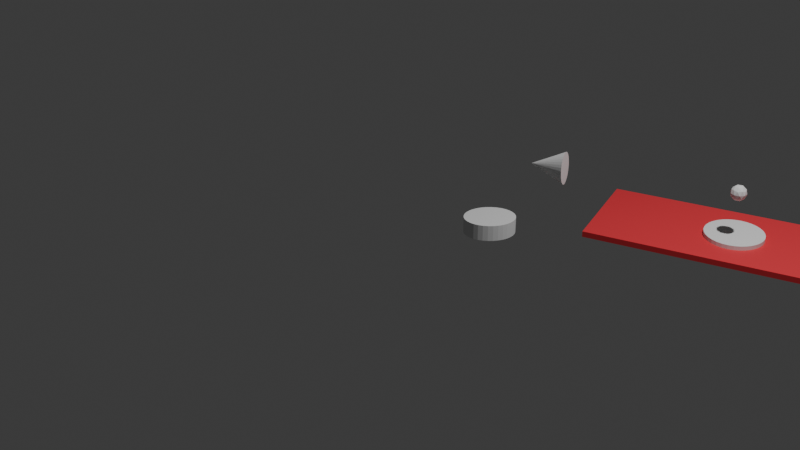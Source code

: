 # Source: lab_example.blend  (saved by Blender 4.1.24; exported with 4.5.12 LTS)
import bpy
from mathutils import Matrix  # noqa: F401  (used for matrix-valued properties, if any)

bpy.ops.wm.read_factory_settings(use_empty=True)
scene = bpy.context.scene
scene.name = 'Scene'

# ---- collections
col_collection = bpy.data.collections.new('Collection'); scene.collection.children.link(col_collection)

# ---- materials (node trees are filled in below, after node groups)
mat_material_001 = bpy.data.materials.new('Material.001')
mat_material_001.use_transparent_shadow = False

# ---- material node trees
mat_material_001.use_nodes = True; mat_material_001.node_tree.nodes.clear()
_N = mat_material_001.node_tree.nodes; _L = mat_material_001.node_tree.links
n0 = _N.new('ShaderNodeBsdfPrincipled'); n0.name = 'Principled BSDF'; n0.location = (10, 300)
n0.inputs[0].default_value = (0.8001, 0.04156, 0.05697, 1.0)
n1 = _N.new('ShaderNodeOutputMaterial'); n1.name = 'Material Output'; n1.location = (300, 300)
_L.new(n0.outputs[0], n1.inputs[0])
n1.is_active_output = True

# ---- world
world_world = bpy.data.worlds.new('World'); scene.world = world_world
world_world.use_nodes = True; world_world.node_tree.nodes.clear()
_N = world_world.node_tree.nodes; _L = world_world.node_tree.links
n0 = _N.new('ShaderNodeOutputWorld'); n0.name = 'World Output'; n0.location = (300, 300)
n1 = _N.new('ShaderNodeBackground'); n1.name = 'Background'; n1.location = (10, 300)
n1.inputs[0].default_value = (0.05088, 0.05088, 0.05088, 1.0)
_L.new(n1.outputs[0], n0.inputs[0])
n0.is_active_output = True
world_world.color = (0.05088, 0.05088, 0.05088)
world_world.use_sun_shadow = False
world_world.sun_shadow_jitter_overblur = 0.0

# ---- cameras
cam_camera = bpy.data.cameras.new('Camera')
cam_camera.clip_end = 100.0
cam_camera.ortho_scale = 7.314

# ---- lights
light_light = bpy.data.lights.new('Light', 'POINT')
light_light.transmission_factor = 0.0
light_light.energy = 1000.0
light_light.shadow_soft_size = 0.1
light_light.shadow_maximum_resolution = 0.006
light_light.use_absolute_resolution = True

# ---- meshes
me_cylinder = bpy.data.meshes.new('Cylinder')
me_cylinder.from_pydata([(0.0, 1.0, -1.0), (0.0, 1.0, 1.0), (0.1951, 0.9808, -1.0), (0.1951, 0.9808, 1.0), (0.3827, 0.9239, -1.0), (0.3827, 0.9239, 1.0), (0.5556, 0.8315, -1.0), (0.5556, 0.8315, 1.0), (0.7071, 0.7071, -1.0), (0.7071, 0.7071, 1.0), (0.8315, 0.5556, -1.0), (0.8315, 0.5556, 1.0), (0.9239, 0.3827, -1.0), (0.9239, 0.3827, 1.0), (0.9808, 0.1951, -1.0), (0.9808, 0.1951, 1.0), (1.0, 0.0, -1.0), (1.0, 0.0, 1.0), (0.9808, -0.1951, -1.0), (0.9808, -0.1951, 1.0), (0.9239, -0.3827, -1.0), (0.9239, -0.3827, 1.0), (0.8315, -0.5556, -1.0), (0.8315, -0.5556, 1.0), (0.7071, -0.7071, -1.0), (0.7071, -0.7071, 1.0), (0.5556, -0.8315, -1.0), (0.5556, -0.8315, 1.0), (0.3827, -0.9239, -1.0), (0.3827, -0.9239, 1.0), (0.1951, -0.9808, -1.0), (0.1951, -0.9808, 1.0), (0.0, -1.0, -1.0), (0.0, -1.0, 1.0), (-0.1951, -0.9808, -1.0), (-0.1951, -0.9808, 1.0), (-0.3827, -0.9239, -1.0), (-0.3827, -0.9239, 1.0), (-0.5556, -0.8315, -1.0), (-0.5556, -0.8315, 1.0), (-0.7071, -0.7071, -1.0), (-0.7071, -0.7071, 1.0), (-0.8315, -0.5556, -1.0), (-0.8315, -0.5556, 1.0), (-0.9239, -0.3827, -1.0), (-0.9239, -0.3827, 1.0), (-0.9808, -0.1951, -1.0), (-0.9808, -0.1951, 1.0), (-1.0, 0.0, -1.0), (-1.0, 0.0, 1.0), (-0.9808, 0.1951, -1.0), (-0.9808, 0.1951, 1.0), (-0.9239, 0.3827, -1.0), (-0.9239, 0.3827, 1.0), (-0.8315, 0.5556, -1.0), (-0.8315, 0.5556, 1.0), (-0.7071, 0.7071, -1.0), (-0.7071, 0.7071, 1.0), (-0.5556, 0.8315, -1.0), (-0.5556, 0.8315, 1.0), (-0.3827, 0.9239, -1.0), (-0.3827, 0.9239, 1.0), (-0.1951, 0.9808, -1.0), (-0.1951, 0.9808, 1.0)], [], [(0, 1, 3, 2), (2, 3, 5, 4), (4, 5, 7, 6), (6, 7, 9, 8), (8, 9, 11, 10), (10, 11, 13, 12), (12, 13, 15, 14), (14, 15, 17, 16), (16, 17, 19, 18), (18, 19, 21, 20), (20, 21, 23, 22), (22, 23, 25, 24), (24, 25, 27, 26), (26, 27, 29, 28), (28, 29, 31, 30), (30, 31, 33, 32), (32, 33, 35, 34), (34, 35, 37, 36), (36, 37, 39, 38), (38, 39, 41, 40), (40, 41, 43, 42), (42, 43, 45, 44), (44, 45, 47, 46), (46, 47, 49, 48), (48, 49, 51, 50), (50, 51, 53, 52), (52, 53, 55, 54), (54, 55, 57, 56), (56, 57, 59, 58), (58, 59, 61, 60), (3, 1, 63, 61, 59, 57, 55, 53, 51, 49, 47, 45, 43, 41, 39, 37, 35, 33, 31, 29, 27, 25, 23, 21, 19, 17, 15, 13, 11, 9, 7, 5), (60, 61, 63, 62), (62, 63, 1, 0), (0, 2, 4, 6, 8, 10, 12, 14, 16, 18, 20, 22, 24, 26, 28, 30, 32, 34, 36, 38, 40, 42, 44, 46, 48, 50, 52, 54, 56, 58, 60, 62)])
_uv = me_cylinder.uv_layers.new(name='UVMap')
_uv.uv.foreach_set('vector', [1.0, 0.5, 1.0, 1.0, 0.9688, 1.0, 0.9688, 0.5, 0.9688, 0.5, 0.9688, 1.0, 0.9375, 1.0, 0.9375, 0.5, 0.9375, 0.5, 0.9375, 1.0, 0.9062, 1.0, 0.9062, 0.5, 0.9062, 0.5, 0.9062, 1.0, 0.875, 1.0, 0.875, 0.5, 0.875, 0.5, 0.875, 1.0, 0.8438, 1.0, 0.8438, 0.5, 0.8438, 0.5, 0.8438, 1.0, 0.8125, 1.0, 0.8125, 0.5, 0.8125, 0.5, 0.8125, 1.0, 0.7812, 1.0, 0.7812, 0.5, 0.7812, 0.5, 0.7812, 1.0, 0.75, 1.0, 0.75, 0.5, 0.75, 0.5, 0.75, 1.0, 0.7188, 1.0, 0.7188, 0.5, 0.7188, 0.5, 0.7188, 1.0, 0.6875, 1.0, 0.6875, 0.5, 0.6875, 0.5, 0.6875, 1.0, 0.6562, 1.0, 0.6562, 0.5, 0.6562, 0.5, 0.6562, 1.0, 0.625, 1.0, 0.625, 0.5, 0.625, 0.5, 0.625, 1.0, 0.5938, 1.0, 0.5938, 0.5, 0.5938, 0.5, 0.5938, 1.0, 0.5625, 1.0, 0.5625, 0.5, 0.5625, 0.5, 0.5625, 1.0, 0.5312, 1.0, 0.5312, 0.5, 0.5312, 0.5, 0.5312, 1.0, 0.5, 1.0, 0.5, 0.5, 0.5, 0.5, 0.5, 1.0, 0.4688, 1.0, 0.4688, 0.5, 0.4688, 0.5, 0.4688, 1.0, 0.4375, 1.0, 0.4375, 0.5, 0.4375, 0.5, 0.4375, 1.0, 0.4062, 1.0, 0.4062, 0.5, 0.4062, 0.5, 0.4062, 1.0, 0.375, 1.0, 0.375, 0.5, 0.375, 0.5, 0.375, 1.0, 0.3438, 1.0, 0.3438, 0.5, 0.3438, 0.5, 0.3438, 1.0, 0.3125, 1.0, 0.3125, 0.5, 0.3125, 0.5, 0.3125, 1.0, 0.2812, 1.0, 0.2812, 0.5, 0.2812, 0.5, 0.2812, 1.0, 0.25, 1.0, 0.25, 0.5, 0.25, 0.5, 0.25, 1.0, 0.2188, 1.0, 0.2188, 0.5, 0.2188, 0.5, 0.2188, 1.0, 0.1875, 1.0, 0.1875, 0.5, 0.1875, 0.5, 0.1875, 1.0, 0.1562, 1.0, 0.1562, 0.5, 0.1562, 0.5, 0.1562, 1.0, 0.125, 1.0, 0.125, 0.5, 0.125, 0.5, 0.125, 1.0, 0.09375, 1.0, 0.09375, 0.5, 0.09375, 0.5, 0.09375, 1.0, 0.0625, 1.0, 0.0625, 0.5, 0.2968, 0.4854, 0.25, 0.49, 0.2032, 0.4854, 0.1582, 0.4717, 0.1167, 0.4496, 0.08029, 0.4197, 0.05045, 0.3833, 0.02827, 0.3418, 0.01461, 0.2968, 0.01, 0.25, 0.01461, 0.2032, 0.02827, 0.1582, 0.05045, 0.1167, 0.08029, 0.08029, 0.1167, 0.05045, 0.1582, 0.02827, 0.2032, 0.01461, 0.25, 0.01, 0.2968, 0.01461, 0.3418, 0.02827, 0.3833, 0.05045, 0.4197, 0.08029, 0.4496, 0.1167, 0.4717, 0.1582, 0.4854, 0.2032, 0.49, 0.25, 0.4854, 0.2968, 0.4717, 0.3418, 0.4496, 0.3833, 0.4197, 0.4197, 0.3833, 0.4496, 0.3418, 0.4717, 0.0625, 0.5, 0.0625, 1.0, 0.03125, 1.0, 0.03125, 0.5, 0.03125, 0.5, 0.03125, 1.0, 0.0, 1.0, 0.0, 0.5, 0.75, 0.49, 0.7968, 0.4854, 0.8418, 0.4717, 0.8833, 0.4496, 0.9197, 0.4197, 0.9496, 0.3833, 0.9717, 0.3418, 0.9854, 0.2968, 0.99, 0.25, 0.9854, 0.2032, 0.9717, 0.1582, 0.9496, 0.1167, 0.9197, 0.08029, 0.8833, 0.05045, 0.8418, 0.02827, 0.7968, 0.01461, 0.75, 0.01, 0.7032, 0.01461, 0.6582, 0.02827, 0.6167, 0.05045, 0.5803, 0.08029, 0.5504, 0.1167, 0.5283, 0.1582, 0.5146, 0.2032, 0.51, 0.25, 0.5146, 0.2968, 0.5283, 0.3418, 0.5504, 0.3833, 0.5803, 0.4197, 0.6167, 0.4496, 0.6582, 0.4717, 0.7032, 0.4854])
me_cylinder.update()
me_cube_001 = bpy.data.meshes.new('Cube.001')
me_cube_001.from_pydata([(-1.0, -1.0, -1.0), (-1.0, -1.0, 1.0), (-1.0, 1.0, -1.0), (-1.0, 1.0, 1.0), (1.0, -1.0, -1.0), (1.0, -1.0, 1.0), (1.0, 1.0, -1.0), (1.0, 1.0, 1.0)], [], [(0, 1, 3, 2), (2, 3, 7, 6), (6, 7, 5, 4), (4, 5, 1, 0), (2, 6, 4, 0), (7, 3, 1, 5)])
_uv = me_cube_001.uv_layers.new(name='UVMap')
_uv.uv.foreach_set('vector', [0.375, 0.0, 0.625, 0.0, 0.625, 0.25, 0.375, 0.25, 0.375, 0.25, 0.625, 0.25, 0.625, 0.5, 0.375, 0.5, 0.375, 0.5, 0.625, 0.5, 0.625, 0.75, 0.375, 0.75, 0.375, 0.75, 0.625, 0.75, 0.625, 1.0, 0.375, 1.0, 0.125, 0.5, 0.375, 0.5, 0.375, 0.75, 0.125, 0.75, 0.625, 0.5, 0.875, 0.5, 0.875, 0.75, 0.625, 0.75])
me_cube_001.materials.append(mat_material_001)
me_cube_001.update()
me_cylinder_001 = bpy.data.meshes.new('Cylinder.001')
me_cylinder_001.from_pydata([(0.0, 1.0, -1.0), (0.0, 1.0, 1.0), (0.1951, 0.9808, -1.0), (0.1951, 0.9808, 1.0), (0.3827, 0.9239, -1.0), (0.3827, 0.9239, 1.0), (0.5556, 0.8315, -1.0), (0.5556, 0.8315, 1.0), (0.7071, 0.7071, -1.0), (0.7071, 0.7071, 1.0), (0.8315, 0.5556, -1.0), (0.8315, 0.5556, 1.0), (0.9239, 0.3827, -1.0), (0.9239, 0.3827, 1.0), (0.9808, 0.1951, -1.0), (0.9808, 0.1951, 1.0), (1.0, 0.0, -1.0), (1.0, 0.0, 1.0), (0.9808, -0.1951, -1.0), (0.9808, -0.1951, 1.0), (0.9239, -0.3827, -1.0), (0.9239, -0.3827, 1.0), (0.8315, -0.5556, -1.0), (0.8315, -0.5556, 1.0), (0.7071, -0.7071, -1.0), (0.7071, -0.7071, 1.0), (0.5556, -0.8315, -1.0), (0.5556, -0.8315, 1.0), (0.3827, -0.9239, -1.0), (0.3827, -0.9239, 1.0), (0.1951, -0.9808, -1.0), (0.1951, -0.9808, 1.0), (0.0, -1.0, -1.0), (0.0, -1.0, 1.0), (-0.1951, -0.9808, -1.0), (-0.1951, -0.9808, 1.0), (-0.3827, -0.9239, -1.0), (-0.3827, -0.9239, 1.0), (-0.5556, -0.8315, -1.0), (-0.5556, -0.8315, 1.0), (-0.7071, -0.7071, -1.0), (-0.7071, -0.7071, 1.0), (-0.8315, -0.5556, -1.0), (-0.8315, -0.5556, 1.0), (-0.9239, -0.3827, -1.0), (-0.9239, -0.3827, 1.0), (-0.9808, -0.1951, -1.0), (-0.9808, -0.1951, 1.0), (-1.0, 0.0, -1.0), (-1.0, 0.0, 1.0), (-0.9808, 0.1951, -1.0), (-0.9808, 0.1951, 1.0), (-0.9239, 0.3827, -1.0), (-0.9239, 0.3827, 1.0), (-0.8315, 0.5556, -1.0), (-0.8315, 0.5556, 1.0), (-0.7071, 0.7071, -1.0), (-0.7071, 0.7071, 1.0), (-0.5556, 0.8315, -1.0), (-0.5556, 0.8315, 1.0), (-0.3827, 0.9239, -1.0), (-0.3827, 0.9239, 1.0), (-0.1951, 0.9808, -1.0), (-0.1951, 0.9808, 1.0)], [], [(0, 1, 3, 2), (2, 3, 5, 4), (4, 5, 7, 6), (6, 7, 9, 8), (8, 9, 11, 10), (10, 11, 13, 12), (12, 13, 15, 14), (14, 15, 17, 16), (16, 17, 19, 18), (18, 19, 21, 20), (20, 21, 23, 22), (22, 23, 25, 24), (24, 25, 27, 26), (26, 27, 29, 28), (28, 29, 31, 30), (30, 31, 33, 32), (32, 33, 35, 34), (34, 35, 37, 36), (36, 37, 39, 38), (38, 39, 41, 40), (40, 41, 43, 42), (42, 43, 45, 44), (44, 45, 47, 46), (46, 47, 49, 48), (48, 49, 51, 50), (50, 51, 53, 52), (52, 53, 55, 54), (54, 55, 57, 56), (56, 57, 59, 58), (58, 59, 61, 60), (3, 1, 63, 61, 59, 57, 55, 53, 51, 49, 47, 45, 43, 41, 39, 37, 35, 33, 31, 29, 27, 25, 23, 21, 19, 17, 15, 13, 11, 9, 7, 5), (60, 61, 63, 62), (62, 63, 1, 0), (0, 2, 4, 6, 8, 10, 12, 14, 16, 18, 20, 22, 24, 26, 28, 30, 32, 34, 36, 38, 40, 42, 44, 46, 48, 50, 52, 54, 56, 58, 60, 62)])
_uv = me_cylinder_001.uv_layers.new(name='UVMap')
_uv.uv.foreach_set('vector', [1.0, 0.5, 1.0, 1.0, 0.9688, 1.0, 0.9688, 0.5, 0.9688, 0.5, 0.9688, 1.0, 0.9375, 1.0, 0.9375, 0.5, 0.9375, 0.5, 0.9375, 1.0, 0.9062, 1.0, 0.9062, 0.5, 0.9062, 0.5, 0.9062, 1.0, 0.875, 1.0, 0.875, 0.5, 0.875, 0.5, 0.875, 1.0, 0.8438, 1.0, 0.8438, 0.5, 0.8438, 0.5, 0.8438, 1.0, 0.8125, 1.0, 0.8125, 0.5, 0.8125, 0.5, 0.8125, 1.0, 0.7812, 1.0, 0.7812, 0.5, 0.7812, 0.5, 0.7812, 1.0, 0.75, 1.0, 0.75, 0.5, 0.75, 0.5, 0.75, 1.0, 0.7188, 1.0, 0.7188, 0.5, 0.7188, 0.5, 0.7188, 1.0, 0.6875, 1.0, 0.6875, 0.5, 0.6875, 0.5, 0.6875, 1.0, 0.6562, 1.0, 0.6562, 0.5, 0.6562, 0.5, 0.6562, 1.0, 0.625, 1.0, 0.625, 0.5, 0.625, 0.5, 0.625, 1.0, 0.5938, 1.0, 0.5938, 0.5, 0.5938, 0.5, 0.5938, 1.0, 0.5625, 1.0, 0.5625, 0.5, 0.5625, 0.5, 0.5625, 1.0, 0.5312, 1.0, 0.5312, 0.5, 0.5312, 0.5, 0.5312, 1.0, 0.5, 1.0, 0.5, 0.5, 0.5, 0.5, 0.5, 1.0, 0.4688, 1.0, 0.4688, 0.5, 0.4688, 0.5, 0.4688, 1.0, 0.4375, 1.0, 0.4375, 0.5, 0.4375, 0.5, 0.4375, 1.0, 0.4062, 1.0, 0.4062, 0.5, 0.4062, 0.5, 0.4062, 1.0, 0.375, 1.0, 0.375, 0.5, 0.375, 0.5, 0.375, 1.0, 0.3438, 1.0, 0.3438, 0.5, 0.3438, 0.5, 0.3438, 1.0, 0.3125, 1.0, 0.3125, 0.5, 0.3125, 0.5, 0.3125, 1.0, 0.2812, 1.0, 0.2812, 0.5, 0.2812, 0.5, 0.2812, 1.0, 0.25, 1.0, 0.25, 0.5, 0.25, 0.5, 0.25, 1.0, 0.2188, 1.0, 0.2188, 0.5, 0.2188, 0.5, 0.2188, 1.0, 0.1875, 1.0, 0.1875, 0.5, 0.1875, 0.5, 0.1875, 1.0, 0.1562, 1.0, 0.1562, 0.5, 0.1562, 0.5, 0.1562, 1.0, 0.125, 1.0, 0.125, 0.5, 0.125, 0.5, 0.125, 1.0, 0.09375, 1.0, 0.09375, 0.5, 0.09375, 0.5, 0.09375, 1.0, 0.0625, 1.0, 0.0625, 0.5, 0.2968, 0.4854, 0.25, 0.49, 0.2032, 0.4854, 0.1582, 0.4717, 0.1167, 0.4496, 0.08029, 0.4197, 0.05045, 0.3833, 0.02827, 0.3418, 0.01461, 0.2968, 0.01, 0.25, 0.01461, 0.2032, 0.02827, 0.1582, 0.05045, 0.1167, 0.08029, 0.08029, 0.1167, 0.05045, 0.1582, 0.02827, 0.2032, 0.01461, 0.25, 0.01, 0.2968, 0.01461, 0.3418, 0.02827, 0.3833, 0.05045, 0.4197, 0.08029, 0.4496, 0.1167, 0.4717, 0.1582, 0.4854, 0.2032, 0.49, 0.25, 0.4854, 0.2968, 0.4717, 0.3418, 0.4496, 0.3833, 0.4197, 0.4197, 0.3833, 0.4496, 0.3418, 0.4717, 0.0625, 0.5, 0.0625, 1.0, 0.03125, 1.0, 0.03125, 0.5, 0.03125, 0.5, 0.03125, 1.0, 0.0, 1.0, 0.0, 0.5, 0.75, 0.49, 0.7968, 0.4854, 0.8418, 0.4717, 0.8833, 0.4496, 0.9197, 0.4197, 0.9496, 0.3833, 0.9717, 0.3418, 0.9854, 0.2968, 0.99, 0.25, 0.9854, 0.2032, 0.9717, 0.1582, 0.9496, 0.1167, 0.9197, 0.08029, 0.8833, 0.05045, 0.8418, 0.02827, 0.7968, 0.01461, 0.75, 0.01, 0.7032, 0.01461, 0.6582, 0.02827, 0.6167, 0.05045, 0.5803, 0.08029, 0.5504, 0.1167, 0.5283, 0.1582, 0.5146, 0.2032, 0.51, 0.25, 0.5146, 0.2968, 0.5283, 0.3418, 0.5504, 0.3833, 0.5803, 0.4197, 0.6167, 0.4496, 0.6582, 0.4717, 0.7032, 0.4854])
me_cylinder_001.update()
me_cone = bpy.data.meshes.new('Cone')
me_cone.from_pydata([(0.0, 1.0, -1.0), (0.1951, 0.9808, -1.0), (0.3827, 0.9239, -1.0), (0.5556, 0.8315, -1.0), (0.7071, 0.7071, -1.0), (0.8315, 0.5556, -1.0), (0.9239, 0.3827, -1.0), (0.9808, 0.1951, -1.0), (1.0, 0.0, -1.0), (0.9808, -0.1951, -1.0), (0.9239, -0.3827, -1.0), (0.8315, -0.5556, -1.0), (0.7071, -0.7071, -1.0), (0.5556, -0.8315, -1.0), (0.3827, -0.9239, -1.0), (0.1951, -0.9808, -1.0), (0.0, -1.0, -1.0), (-0.1951, -0.9808, -1.0), (-0.3827, -0.9239, -1.0), (-0.5556, -0.8315, -1.0), (-0.7071, -0.7071, -1.0), (-0.8315, -0.5556, -1.0), (-0.9239, -0.3827, -1.0), (-0.9808, -0.1951, -1.0), (-1.0, 0.0, -1.0), (-0.9808, 0.1951, -1.0), (-0.9239, 0.3827, -1.0), (-0.8315, 0.5556, -1.0), (-0.7071, 0.7071, -1.0), (-0.5556, 0.8315, -1.0), (-0.3827, 0.9239, -1.0), (-0.1951, 0.9808, -1.0), (0.0, 0.0, 1.0)], [], [(0, 32, 1), (1, 32, 2), (2, 32, 3), (3, 32, 4), (4, 32, 5), (5, 32, 6), (6, 32, 7), (7, 32, 8), (8, 32, 9), (9, 32, 10), (10, 32, 11), (11, 32, 12), (12, 32, 13), (13, 32, 14), (14, 32, 15), (15, 32, 16), (16, 32, 17), (17, 32, 18), (18, 32, 19), (19, 32, 20), (20, 32, 21), (21, 32, 22), (22, 32, 23), (23, 32, 24), (24, 32, 25), (25, 32, 26), (26, 32, 27), (27, 32, 28), (28, 32, 29), (29, 32, 30), (0, 1, 2, 3, 4, 5, 6, 7, 8, 9, 10, 11, 12, 13, 14, 15, 16, 17, 18, 19, 20, 21, 22, 23, 24, 25, 26, 27, 28, 29, 30, 31), (30, 32, 31), (31, 32, 0)])
_uv = me_cone.uv_layers.new(name='UVMap')
_uv.uv.foreach_set('vector', [0.25, 0.49, 0.25, 0.25, 0.2968, 0.4854, 0.2968, 0.4854, 0.25, 0.25, 0.3418, 0.4717, 0.3418, 0.4717, 0.25, 0.25, 0.3833, 0.4496, 0.3833, 0.4496, 0.25, 0.25, 0.4197, 0.4197, 0.4197, 0.4197, 0.25, 0.25, 0.4496, 0.3833, 0.4496, 0.3833, 0.25, 0.25, 0.4717, 0.3418, 0.4717, 0.3418, 0.25, 0.25, 0.4854, 0.2968, 0.4854, 0.2968, 0.25, 0.25, 0.49, 0.25, 0.49, 0.25, 0.25, 0.25, 0.4854, 0.2032, 0.4854, 0.2032, 0.25, 0.25, 0.4717, 0.1582, 0.4717, 0.1582, 0.25, 0.25, 0.4496, 0.1167, 0.4496, 0.1167, 0.25, 0.25, 0.4197, 0.08029, 0.4197, 0.08029, 0.25, 0.25, 0.3833, 0.05045, 0.3833, 0.05045, 0.25, 0.25, 0.3418, 0.02827, 0.3418, 0.02827, 0.25, 0.25, 0.2968, 0.01461, 0.2968, 0.01461, 0.25, 0.25, 0.25, 0.01, 0.25, 0.01, 0.25, 0.25, 0.2032, 0.01461, 0.2032, 0.01461, 0.25, 0.25, 0.1582, 0.02827, 0.1582, 0.02827, 0.25, 0.25, 0.1167, 0.05045, 0.1167, 0.05045, 0.25, 0.25, 0.08029, 0.08029, 0.08029, 0.08029, 0.25, 0.25, 0.05045, 0.1167, 0.05045, 0.1167, 0.25, 0.25, 0.02827, 0.1582, 0.02827, 0.1582, 0.25, 0.25, 0.01461, 0.2032, 0.01461, 0.2032, 0.25, 0.25, 0.01, 0.25, 0.01, 0.25, 0.25, 0.25, 0.01461, 0.2968, 0.01461, 0.2968, 0.25, 0.25, 0.02827, 0.3418, 0.02827, 0.3418, 0.25, 0.25, 0.05045, 0.3833, 0.05045, 0.3833, 0.25, 0.25, 0.08029, 0.4197, 0.08029, 0.4197, 0.25, 0.25, 0.1167, 0.4496, 0.1167, 0.4496, 0.25, 0.25, 0.1582, 0.4717, 0.75, 0.49, 0.7968, 0.4854, 0.8418, 0.4717, 0.8833, 0.4496, 0.9197, 0.4197, 0.9496, 0.3833, 0.9717, 0.3418, 0.9854, 0.2968, 0.99, 0.25, 0.9854, 0.2032, 0.9717, 0.1582, 0.9496, 0.1167, 0.9197, 0.08029, 0.8833, 0.05045, 0.8418, 0.02827, 0.7968, 0.01461, 0.75, 0.01, 0.7032, 0.01461, 0.6582, 0.02827, 0.6167, 0.05045, 0.5803, 0.08029, 0.5504, 0.1167, 0.5283, 0.1582, 0.5146, 0.2032, 0.51, 0.25, 0.5146, 0.2968, 0.5283, 0.3418, 0.5504, 0.3833, 0.5803, 0.4197, 0.6167, 0.4496, 0.6582, 0.4717, 0.7032, 0.4854, 0.1582, 0.4717, 0.25, 0.25, 0.2032, 0.4854, 0.2032, 0.4854, 0.25, 0.25, 0.25, 0.49])
me_cone.update()
me_icosphere = bpy.data.meshes.new('Icosphere')
me_icosphere.from_pydata([(0.0, 0.0, -1.0), (0.7236, -0.5257, -0.4472), (-0.2764, -0.8506, -0.4472), (-0.8944, 0.0, -0.4472), (-0.2764, 0.8506, -0.4472), (0.7236, 0.5257, -0.4472), (0.2764, -0.8506, 0.4472), (-0.7236, -0.5257, 0.4472), (-0.7236, 0.5257, 0.4472), (0.2764, 0.8506, 0.4472), (0.8944, 0.0, 0.4472), (0.0, 0.0, 1.0), (-0.1625, -0.5, -0.8507), (0.4253, -0.309, -0.8507), (0.2629, -0.809, -0.5257), (0.8506, 0.0, -0.5257), (0.4253, 0.309, -0.8507), (-0.5257, 0.0, -0.8507), (-0.6882, -0.5, -0.5257), (-0.1625, 0.5, -0.8507), (-0.6882, 0.5, -0.5257), (0.2629, 0.809, -0.5257), (0.9511, -0.309, 0.0), (0.9511, 0.309, 0.0), (0.0, -1.0, 0.0), (0.5878, -0.809, 0.0), (-0.9511, -0.309, 0.0), (-0.5878, -0.809, 0.0), (-0.5878, 0.809, 0.0), (-0.9511, 0.309, 0.0), (0.5878, 0.809, 0.0), (0.0, 1.0, 0.0), (0.6882, -0.5, 0.5257), (-0.2629, -0.809, 0.5257), (-0.8506, 0.0, 0.5257), (-0.2629, 0.809, 0.5257), (0.6882, 0.5, 0.5257), (0.1625, -0.5, 0.8507), (0.5257, 0.0, 0.8507), (-0.4253, -0.309, 0.8507), (-0.4253, 0.309, 0.8507), (0.1625, 0.5, 0.8507)], [], [(0, 13, 12), (1, 13, 15), (0, 12, 17), (0, 17, 19), (0, 19, 16), (1, 15, 22), (2, 14, 24), (3, 18, 26), (4, 20, 28), (5, 21, 30), (1, 22, 25), (2, 24, 27), (3, 26, 29), (4, 28, 31), (5, 30, 23), (6, 32, 37), (7, 33, 39), (8, 34, 40), (9, 35, 41), (10, 36, 38), (38, 41, 11), (38, 36, 41), (36, 9, 41), (41, 40, 11), (41, 35, 40), (35, 8, 40), (40, 39, 11), (40, 34, 39), (34, 7, 39), (39, 37, 11), (39, 33, 37), (33, 6, 37), (37, 38, 11), (37, 32, 38), (32, 10, 38), (23, 36, 10), (23, 30, 36), (30, 9, 36), (31, 35, 9), (31, 28, 35), (28, 8, 35), (29, 34, 8), (29, 26, 34), (26, 7, 34), (27, 33, 7), (27, 24, 33), (24, 6, 33), (25, 32, 6), (25, 22, 32), (22, 10, 32), (30, 31, 9), (30, 21, 31), (21, 4, 31), (28, 29, 8), (28, 20, 29), (20, 3, 29), (26, 27, 7), (26, 18, 27), (18, 2, 27), (24, 25, 6), (24, 14, 25), (14, 1, 25), (22, 23, 10), (22, 15, 23), (15, 5, 23), (16, 21, 5), (16, 19, 21), (19, 4, 21), (19, 20, 4), (19, 17, 20), (17, 3, 20), (17, 18, 3), (17, 12, 18), (12, 2, 18), (15, 16, 5), (15, 13, 16), (13, 0, 16), (12, 14, 2), (12, 13, 14), (13, 1, 14)])
_uv = me_icosphere.uv_layers.new(name='UVMap')
_uv.uv.foreach_set('vector', [0.1818, 0.0, 0.2273, 0.07873, 0.1364, 0.07873, 0.2727, 0.1575, 0.3182, 0.07873, 0.3636, 0.1575, 0.9091, 0.0, 0.9545, 0.07873, 0.8636, 0.07873, 0.7273, 0.0, 0.7727, 0.07873, 0.6818, 0.07873, 0.5455, 0.0, 0.5909, 0.07873, 0.5, 0.07873, 0.2727, 0.1575, 0.3636, 0.1575, 0.3182, 0.2362, 0.09091, 0.1575, 0.1818, 0.1575, 0.1364, 0.2362, 0.8182, 0.1575, 0.9091, 0.1575, 0.8636, 0.2362, 0.6364, 0.1575, 0.7273, 0.1575, 0.6818, 0.2362, 0.4545, 0.1575, 0.5455, 0.1575, 0.5, 0.2362, 0.2727, 0.1575, 0.3182, 0.2362, 0.2273, 0.2362, 0.09091, 0.1575, 0.1364, 0.2362, 0.04546, 0.2362, 0.8182, 0.1575, 0.8636, 0.2362, 0.7727, 0.2362, 0.6364, 0.1575, 0.6818, 0.2362, 0.5909, 0.2362, 0.4545, 0.1575, 0.5, 0.2362, 0.4091, 0.2362, 0.1818, 0.3149, 0.2727, 0.3149, 0.2273, 0.3937, 0.0, 0.3149, 0.09091, 0.3149, 0.04546, 0.3937, 0.7273, 0.3149, 0.8182, 0.3149, 0.7727, 0.3937, 0.5455, 0.3149, 0.6364, 0.3149, 0.5909, 0.3937, 0.3636, 0.3149, 0.4545, 0.3149, 0.4091, 0.3937, 0.4091, 0.3937, 0.5, 0.3937, 0.4545, 0.4724, 0.4091, 0.3937, 0.4545, 0.3149, 0.5, 0.3937, 0.4545, 0.3149, 0.5455, 0.3149, 0.5, 0.3937, 0.5909, 0.3937, 0.6818, 0.3937, 0.6364, 0.4724, 0.5909, 0.3937, 0.6364, 0.3149, 0.6818, 0.3937, 0.6364, 0.3149, 0.7273, 0.3149, 0.6818, 0.3937, 0.7727, 0.3937, 0.8636, 0.3937, 0.8182, 0.4724, 0.7727, 0.3937, 0.8182, 0.3149, 0.8636, 0.3937, 0.8182, 0.3149, 0.9091, 0.3149, 0.8636, 0.3937, 0.04546, 0.3937, 0.1364, 0.3937, 0.09091, 0.4724, 0.04546, 0.3937, 0.09091, 0.3149, 0.1364, 0.3937, 0.09091, 0.3149, 0.1818, 0.3149, 0.1364, 0.3937, 0.2273, 0.3937, 0.3182, 0.3937, 0.2727, 0.4724, 0.2273, 0.3937, 0.2727, 0.3149, 0.3182, 0.3937, 0.2727, 0.3149, 0.3636, 0.3149, 0.3182, 0.3937, 0.4091, 0.2362, 0.4545, 0.3149, 0.3636, 0.3149, 0.4091, 0.2362, 0.5, 0.2362, 0.4545, 0.3149, 0.5, 0.2362, 0.5455, 0.3149, 0.4545, 0.3149, 0.5909, 0.2362, 0.6364, 0.3149, 0.5455, 0.3149, 0.5909, 0.2362, 0.6818, 0.2362, 0.6364, 0.3149, 0.6818, 0.2362, 0.7273, 0.3149, 0.6364, 0.3149, 0.7727, 0.2362, 0.8182, 0.3149, 0.7273, 0.3149, 0.7727, 0.2362, 0.8636, 0.2362, 0.8182, 0.3149, 0.8636, 0.2362, 0.9091, 0.3149, 0.8182, 0.3149, 0.04546, 0.2362, 0.09091, 0.3149, 0.0, 0.3149, 0.04546, 0.2362, 0.1364, 0.2362, 0.09091, 0.3149, 0.1364, 0.2362, 0.1818, 0.3149, 0.09091, 0.3149, 0.2273, 0.2362, 0.2727, 0.3149, 0.1818, 0.3149, 0.2273, 0.2362, 0.3182, 0.2362, 0.2727, 0.3149, 0.3182, 0.2362, 0.3636, 0.3149, 0.2727, 0.3149, 0.5, 0.2362, 0.5909, 0.2362, 0.5455, 0.3149, 0.5, 0.2362, 0.5455, 0.1575, 0.5909, 0.2362, 0.5455, 0.1575, 0.6364, 0.1575, 0.5909, 0.2362, 0.6818, 0.2362, 0.7727, 0.2362, 0.7273, 0.3149, 0.6818, 0.2362, 0.7273, 0.1575, 0.7727, 0.2362, 0.7273, 0.1575, 0.8182, 0.1575, 0.7727, 0.2362, 0.8636, 0.2362, 0.9545, 0.2362, 0.9091, 0.3149, 0.8636, 0.2362, 0.9091, 0.1575, 0.9545, 0.2362, 0.9091, 0.1575, 1.0, 0.1575, 0.9545, 0.2362, 0.1364, 0.2362, 0.2273, 0.2362, 0.1818, 0.3149, 0.1364, 0.2362, 0.1818, 0.1575, 0.2273, 0.2362, 0.1818, 0.1575, 0.2727, 0.1575, 0.2273, 0.2362, 0.3182, 0.2362, 0.4091, 0.2362, 0.3636, 0.3149, 0.3182, 0.2362, 0.3636, 0.1575, 0.4091, 0.2362, 0.3636, 0.1575, 0.4545, 0.1575, 0.4091, 0.2362, 0.5, 0.07873, 0.5455, 0.1575, 0.4545, 0.1575, 0.5, 0.07873, 0.5909, 0.07873, 0.5455, 0.1575, 0.5909, 0.07873, 0.6364, 0.1575, 0.5455, 0.1575, 0.6818, 0.07873, 0.7273, 0.1575, 0.6364, 0.1575, 0.6818, 0.07873, 0.7727, 0.07873, 0.7273, 0.1575, 0.7727, 0.07873, 0.8182, 0.1575, 0.7273, 0.1575, 0.8636, 0.07873, 0.9091, 0.1575, 0.8182, 0.1575, 0.8636, 0.07873, 0.9545, 0.07873, 0.9091, 0.1575, 0.9545, 0.07873, 1.0, 0.1575, 0.9091, 0.1575, 0.3636, 0.1575, 0.4091, 0.07873, 0.4545, 0.1575, 0.3636, 0.1575, 0.3182, 0.07873, 0.4091, 0.07873, 0.3182, 0.07873, 0.3636, 0.0, 0.4091, 0.07873, 0.1364, 0.07873, 0.1818, 0.1575, 0.09091, 0.1575, 0.1364, 0.07873, 0.2273, 0.07873, 0.1818, 0.1575, 0.2273, 0.07873, 0.2727, 0.1575, 0.1818, 0.1575])
me_icosphere.update()

# ---- objects
ob_light = bpy.data.objects.new('Light', light_light)
ob_camera = bpy.data.objects.new('Camera', cam_camera)
ob_robot_arm_1 = bpy.data.objects.new('robot arm 1', None)
ob_cylinder = bpy.data.objects.new('Cylinder', me_cylinder)
ob_rail_origin = bpy.data.objects.new('rail origin', None)
ob_cube_001 = bpy.data.objects.new('Cube.001', me_cube_001)
ob_arm_2_base = bpy.data.objects.new('arm 2 base', None)
ob_cylinder_001 = bpy.data.objects.new('Cylinder.001', me_cylinder_001)
ob_room = bpy.data.objects.new('room', None)
ob_effector_1 = bpy.data.objects.new('effector 1', None)
ob_cone = bpy.data.objects.new('Cone', me_cone)
ob_effector_2 = bpy.data.objects.new('effector 2', None)
ob_icosphere = bpy.data.objects.new('Icosphere', me_icosphere)

# ---- transforms, parenting, visibility, modifiers, constraints
ob_light.location = (4.076, 1.005, 5.904)
ob_light.rotation_euler = (0.6503, 0.05522, 1.866)
ob_light.lock_rotations_4d = False
ob_light.empty_display_type = 'ARROWS'
ob_light.color = (0.0, 0.0, 0.0, 0.0)
ob_light.lineart.crease_threshold = 0.0
ob_camera.location = (7.359, -6.926, 4.958)
ob_camera.rotation_euler = (1.109, 0.0, 0.8149)
ob_camera.lock_rotations_4d = False
ob_camera.empty_display_type = 'ARROWS'
ob_camera.color = (0.0, 0.0, 0.0, 0.0)
ob_camera.display_type = 'WIRE'
ob_camera.lineart.crease_threshold = 0.0
ob_robot_arm_1.location = (0.74, 0.542, 0.025)
ob_robot_arm_1.rotation_euler = (0.0, 0.0, -0.665)
ob_robot_arm_1.empty_display_type = 'ARROWS'
ob_cylinder.parent = ob_robot_arm_1
ob_cylinder.location = (0.0, 0.0, 0.0)
ob_cylinder.scale = (-0.2162, -0.2623, -0.08169)
ob_rail_origin.location = (1.27, 1.6, 0.0)
ob_rail_origin.rotation_euler = (0.0, 0.0, -1.23)
ob_rail_origin.empty_display_type = 'ARROWS'
ob_cube_001.parent = ob_rail_origin
ob_cube_001.location = (0.0, 1.5, 0.0)
ob_cube_001.scale = (0.5658, 1.471, 0.02938)
ob_arm_2_base.parent = ob_rail_origin
ob_arm_2_base.location = (0.0, 1.38, 0.04)
ob_arm_2_base.empty_display_type = 'ARROWS'
ob_cylinder_001.parent = ob_arm_2_base
ob_cylinder_001.location = (0.0, 0.0, 0.0)
ob_cylinder_001.scale = (0.294, 0.294, 0.03275)
ob_room.location = (0.0, 0.0, 0.0)
ob_room.empty_display_type = 'ARROWS'
ob_effector_1.parent = ob_robot_arm_1
ob_effector_1.location = (-0.209, 0.607, 0.518)
ob_effector_1.rotation_euler = (-1.553, 0.1169, -0.5201)
ob_effector_1.empty_display_type = 'ARROWS'
ob_cone.parent = ob_effector_1
ob_cone.location = (0.0, 0.0, 0.0)
ob_cone.rotation_euler = (3.142, 0.0, 0.0)
ob_cone.scale = (0.1307, 0.1742, 0.1742)
ob_effector_2.parent = ob_arm_2_base
ob_effector_2.location = (0.1, 0.0, 0.5)
ob_effector_2.empty_display_type = 'ARROWS'
ob_icosphere.parent = ob_effector_2
ob_icosphere.location = (0.0, 0.0, 0.0)
ob_icosphere.scale = (0.07954, 0.07954, 0.07954)

# ---- collection membership
col_collection.objects.link(ob_light)
col_collection.objects.link(ob_camera)
col_collection.objects.link(ob_robot_arm_1)
col_collection.objects.link(ob_cylinder)
col_collection.objects.link(ob_rail_origin)
col_collection.objects.link(ob_cube_001)
col_collection.objects.link(ob_arm_2_base)
col_collection.objects.link(ob_cylinder_001)
col_collection.objects.link(ob_room)
col_collection.objects.link(ob_effector_1)
col_collection.objects.link(ob_cone)
col_collection.objects.link(ob_effector_2)
col_collection.objects.link(ob_icosphere)

# ---- scene / render settings (as saved in the file)
scene.camera = ob_camera
scene.frame_start = 1; scene.frame_end = 250; scene.frame_set(2)
scene.render.engine = 'BLENDER_EEVEE_NEXT'
scene.cycles.sampling_pattern = 'TABULATED_SOBOL'
scene.eevee.ray_tracing_options.trace_max_roughness = 0.0
bpy.context.view_layer.update()
